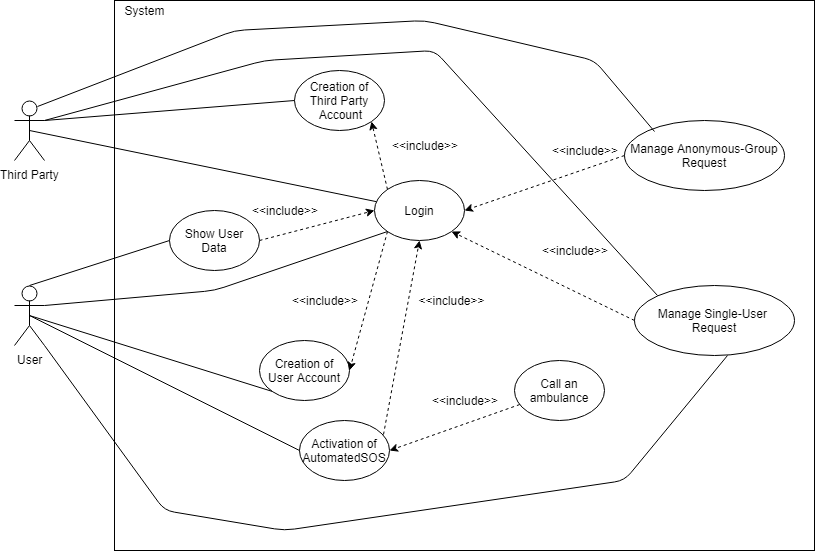

The diagram above was exported from draw.io. Its source (the exported page's mxGraphModel, read from the mxfile embedded in the PNG):
<mxGraphModel dx="832" dy="453" grid="1" gridSize="10" guides="1" tooltips="1" connect="1" arrows="1" fold="1" page="1" pageScale="1" pageWidth="827" pageHeight="1169" background="#ffffff" math="0" shadow="0">
  <root>
    <mxCell id="0" />
    <mxCell id="1" parent="0" />
    <mxCell id="25" value="" style="rounded=0;whiteSpace=wrap;html=1;" vertex="1" parent="1">
      <mxGeometry x="130" y="70" width="700" height="550" as="geometry" />
    </mxCell>
    <mxCell id="2" value="User" style="shape=umlActor;verticalLabelPosition=bottom;labelBackgroundColor=#ffffff;verticalAlign=top;html=1;outlineConnect=0;" vertex="1" parent="1">
      <mxGeometry x="30" y="355" width="30" height="60" as="geometry" />
    </mxCell>
    <mxCell id="3" value="Third Party&lt;br&gt;&lt;br&gt;" style="shape=umlActor;verticalLabelPosition=bottom;labelBackgroundColor=#ffffff;verticalAlign=top;html=1;outlineConnect=0;" vertex="1" parent="1">
      <mxGeometry x="30" y="170" width="30" height="60" as="geometry" />
    </mxCell>
    <mxCell id="9" value="Call an ambulance" style="ellipse;whiteSpace=wrap;html=1;" vertex="1" parent="1">
      <mxGeometry x="530" y="430" width="90" height="60" as="geometry" />
    </mxCell>
    <mxCell id="10" value="Activation of AutomatedSOS&lt;br&gt;" style="ellipse;whiteSpace=wrap;html=1;" vertex="1" parent="1">
      <mxGeometry x="315" y="490" width="90" height="60" as="geometry" />
    </mxCell>
    <mxCell id="12" value="Manage Anonymous-Group Request" style="ellipse;whiteSpace=wrap;html=1;" vertex="1" parent="1">
      <mxGeometry x="640" y="190" width="160" height="70" as="geometry" />
    </mxCell>
    <mxCell id="13" value="Login&lt;br&gt;" style="ellipse;whiteSpace=wrap;html=1;" vertex="1" parent="1">
      <mxGeometry x="390" y="250" width="90" height="60" as="geometry" />
    </mxCell>
    <mxCell id="15" value="&lt;span&gt;Creation of Third Party&lt;br&gt;&amp;nbsp;Account&lt;/span&gt;" style="ellipse;whiteSpace=wrap;html=1;" vertex="1" parent="1">
      <mxGeometry x="310" y="140" width="90" height="60" as="geometry" />
    </mxCell>
    <mxCell id="16" value="Creation of User Account" style="ellipse;whiteSpace=wrap;html=1;" vertex="1" parent="1">
      <mxGeometry x="275" y="410" width="90" height="60" as="geometry" />
    </mxCell>
    <mxCell id="20" value="Manage Single-User&amp;nbsp; Request" style="ellipse;whiteSpace=wrap;html=1;" vertex="1" parent="1">
      <mxGeometry x="650" y="355" width="160" height="70" as="geometry" />
    </mxCell>
    <mxCell id="30" value="System" style="text;html=1;strokeColor=none;fillColor=none;align=center;verticalAlign=middle;whiteSpace=wrap;rounded=0;" vertex="1" parent="1">
      <mxGeometry x="140" y="70" width="40" height="20" as="geometry" />
    </mxCell>
    <mxCell id="32" value="" style="endArrow=none;html=1;entryX=0;entryY=0.5;exitX=0.5;exitY=0.5;exitPerimeter=0;" edge="1" parent="1" source="2" target="10">
      <mxGeometry width="50" height="50" relative="1" as="geometry">
        <mxPoint x="80" y="415" as="sourcePoint" />
        <mxPoint x="130" y="365" as="targetPoint" />
      </mxGeometry>
    </mxCell>
    <mxCell id="33" value="" style="endArrow=none;html=1;entryX=0;entryY=1;exitX=0.5;exitY=0.5;exitPerimeter=0;" edge="1" parent="1" source="2" target="16">
      <mxGeometry width="50" height="50" relative="1" as="geometry">
        <mxPoint x="80" y="405" as="sourcePoint" />
        <mxPoint x="130" y="355" as="targetPoint" />
      </mxGeometry>
    </mxCell>
    <mxCell id="34" value="" style="endArrow=none;html=1;exitX=1;exitY=0.3333333333333333;exitPerimeter=0;entryX=0;entryY=1;" edge="1" parent="1" source="2" target="13">
      <mxGeometry width="50" height="50" relative="1" as="geometry">
        <mxPoint x="80" y="395" as="sourcePoint" />
        <mxPoint x="130" y="345" as="targetPoint" />
        <Array as="points">
          <mxPoint x="230" y="360" />
        </Array>
      </mxGeometry>
    </mxCell>
    <mxCell id="37" value="" style="endArrow=none;html=1;exitX=0.5;exitY=0.5;exitPerimeter=0;" edge="1" parent="1" source="3" target="13">
      <mxGeometry width="50" height="50" relative="1" as="geometry">
        <mxPoint x="55" y="210" as="sourcePoint" />
        <mxPoint x="213" y="319" as="targetPoint" />
      </mxGeometry>
    </mxCell>
    <mxCell id="47" value="" style="endArrow=classic;html=1;dashed=1;strokeColor=#000000;strokeWidth=1;entryX=1;entryY=0.5;" edge="1" parent="1" source="9" target="10">
      <mxGeometry width="50" height="50" relative="1" as="geometry">
        <mxPoint x="330" y="490" as="sourcePoint" />
        <mxPoint x="380" y="440" as="targetPoint" />
      </mxGeometry>
    </mxCell>
    <mxCell id="49" value="" style="endArrow=none;html=1;strokeColor=#000000;strokeWidth=1;entryX=0;entryY=0.5;exitX=1;exitY=0.3333333333333333;exitPerimeter=0;" edge="1" parent="1" source="3" target="15">
      <mxGeometry width="50" height="50" relative="1" as="geometry">
        <mxPoint x="110" y="220" as="sourcePoint" />
        <mxPoint x="160" y="170" as="targetPoint" />
      </mxGeometry>
    </mxCell>
    <mxCell id="50" value="&amp;lt;&amp;lt;include&amp;gt;&amp;gt;" style="text;html=1;strokeColor=none;fillColor=none;align=center;verticalAlign=middle;whiteSpace=wrap;rounded=0;" vertex="1" parent="1">
      <mxGeometry x="440" y="460" width="80" height="20" as="geometry" />
    </mxCell>
    <mxCell id="52" value="" style="endArrow=classic;html=1;dashed=1;strokeColor=#000000;strokeWidth=1;entryX=1;entryY=0.5;exitX=0;exitY=1;" edge="1" parent="1" source="13" target="16">
      <mxGeometry width="50" height="50" relative="1" as="geometry">
        <mxPoint x="555" y="360" as="sourcePoint" />
        <mxPoint x="360" y="360" as="targetPoint" />
      </mxGeometry>
    </mxCell>
    <mxCell id="53" value="" style="endArrow=classic;html=1;dashed=1;strokeColor=#000000;strokeWidth=1;entryX=0.5;entryY=1;exitX=0.933;exitY=0.233;exitPerimeter=0;" edge="1" parent="1" source="10" target="13">
      <mxGeometry width="50" height="50" relative="1" as="geometry">
        <mxPoint x="413" y="311" as="sourcePoint" />
        <mxPoint x="370" y="390" as="targetPoint" />
      </mxGeometry>
    </mxCell>
    <mxCell id="54" value="" style="endArrow=classic;html=1;dashed=1;strokeColor=#000000;strokeWidth=1;entryX=1;entryY=1;exitX=0;exitY=0;" edge="1" parent="1" source="13" target="15">
      <mxGeometry width="50" height="50" relative="1" as="geometry">
        <mxPoint x="413" y="311" as="sourcePoint" />
        <mxPoint x="325" y="390" as="targetPoint" />
      </mxGeometry>
    </mxCell>
    <mxCell id="55" value="" style="endArrow=classic;html=1;dashed=1;strokeColor=#000000;strokeWidth=1;entryX=1;entryY=1;exitX=0;exitY=0.5;" edge="1" parent="1" source="20" target="13">
      <mxGeometry width="50" height="50" relative="1" as="geometry">
        <mxPoint x="495" y="510" as="sourcePoint" />
        <mxPoint x="300" y="510" as="targetPoint" />
      </mxGeometry>
    </mxCell>
    <mxCell id="56" value="" style="endArrow=classic;html=1;dashed=1;strokeColor=#000000;strokeWidth=1;entryX=1;entryY=0.5;exitX=0;exitY=0.5;" edge="1" parent="1" source="12" target="13">
      <mxGeometry width="50" height="50" relative="1" as="geometry">
        <mxPoint x="680" y="390" as="sourcePoint" />
        <mxPoint x="477" y="311" as="targetPoint" />
      </mxGeometry>
    </mxCell>
    <mxCell id="57" value="" style="endArrow=none;html=1;strokeColor=#000000;strokeWidth=1;exitX=0.75;exitY=0.1;exitPerimeter=0;entryX=0.188;entryY=0.157;entryPerimeter=0;" edge="1" parent="1" source="3" target="12">
      <mxGeometry width="50" height="50" relative="1" as="geometry">
        <mxPoint x="60" y="190" as="sourcePoint" />
        <mxPoint x="430" y="90" as="targetPoint" />
        <Array as="points">
          <mxPoint x="250" y="100" />
          <mxPoint x="440" y="90" />
          <mxPoint x="610" y="130" />
        </Array>
      </mxGeometry>
    </mxCell>
    <mxCell id="58" value="" style="endArrow=none;html=1;strokeColor=#000000;strokeWidth=1;exitX=1;exitY=1;exitPerimeter=0;entryX=0.581;entryY=1;entryPerimeter=0;" edge="1" parent="1" source="2" target="20">
      <mxGeometry width="50" height="50" relative="1" as="geometry">
        <mxPoint x="20" y="630" as="sourcePoint" />
        <mxPoint x="420" y="630" as="targetPoint" />
        <Array as="points">
          <mxPoint x="180" y="580" />
          <mxPoint x="300" y="600" />
          <mxPoint x="640" y="550" />
        </Array>
      </mxGeometry>
    </mxCell>
    <mxCell id="61" value="" style="endArrow=none;html=1;strokeColor=#000000;strokeWidth=1;exitX=1;exitY=0.3333333333333333;exitPerimeter=0;entryX=0;entryY=0;" edge="1" parent="1" source="3" target="20">
      <mxGeometry width="50" height="50" relative="1" as="geometry">
        <mxPoint x="63" y="186" as="sourcePoint" />
        <mxPoint x="707" y="211" as="targetPoint" />
        <Array as="points">
          <mxPoint x="280" y="130" />
          <mxPoint x="450" y="120" />
        </Array>
      </mxGeometry>
    </mxCell>
    <mxCell id="62" value="Show User Data&lt;br&gt;" style="ellipse;whiteSpace=wrap;html=1;" vertex="1" parent="1">
      <mxGeometry x="185" y="280" width="90" height="60" as="geometry" />
    </mxCell>
    <mxCell id="63" value="" style="endArrow=none;html=1;strokeColor=#000000;strokeWidth=1;exitX=0.5;exitY=0;exitPerimeter=0;entryX=0;entryY=0.5;" edge="1" parent="1" source="2" target="62">
      <mxGeometry width="50" height="50" relative="1" as="geometry">
        <mxPoint x="50" y="360" as="sourcePoint" />
        <mxPoint x="100" y="310" as="targetPoint" />
      </mxGeometry>
    </mxCell>
    <mxCell id="64" value="" style="endArrow=classic;html=1;dashed=1;strokeColor=#000000;strokeWidth=1;entryX=0;entryY=0.5;exitX=1;exitY=0.5;" edge="1" parent="1" source="62" target="13">
      <mxGeometry width="50" height="50" relative="1" as="geometry">
        <mxPoint x="334" y="474" as="sourcePoint" />
        <mxPoint x="445" y="320" as="targetPoint" />
      </mxGeometry>
    </mxCell>
    <mxCell id="67" value="&amp;lt;&amp;lt;include&amp;gt;&amp;gt;" style="text;html=1;strokeColor=none;fillColor=none;align=center;verticalAlign=middle;whiteSpace=wrap;rounded=0;" vertex="1" parent="1">
      <mxGeometry x="400" y="205" width="80" height="20" as="geometry" />
    </mxCell>
    <mxCell id="68" value="&amp;lt;&amp;lt;include&amp;gt;&amp;gt;" style="text;html=1;strokeColor=none;fillColor=none;align=center;verticalAlign=middle;whiteSpace=wrap;rounded=0;" vertex="1" parent="1">
      <mxGeometry x="260" y="270" width="80" height="20" as="geometry" />
    </mxCell>
    <mxCell id="69" value="&amp;lt;&amp;lt;include&amp;gt;&amp;gt;" style="text;html=1;strokeColor=none;fillColor=none;align=center;verticalAlign=middle;whiteSpace=wrap;rounded=0;" vertex="1" parent="1">
      <mxGeometry x="300" y="360" width="80" height="20" as="geometry" />
    </mxCell>
    <mxCell id="70" value="&amp;lt;&amp;lt;include&amp;gt;&amp;gt;" style="text;html=1;strokeColor=none;fillColor=none;align=center;verticalAlign=middle;whiteSpace=wrap;rounded=0;" vertex="1" parent="1">
      <mxGeometry x="560" y="210" width="80" height="20" as="geometry" />
    </mxCell>
    <mxCell id="71" value="&amp;lt;&amp;lt;include&amp;gt;&amp;gt;" style="text;html=1;strokeColor=none;fillColor=none;align=center;verticalAlign=middle;whiteSpace=wrap;rounded=0;" vertex="1" parent="1">
      <mxGeometry x="550" y="310" width="80" height="20" as="geometry" />
    </mxCell>
    <mxCell id="74" value="&amp;lt;&amp;lt;include&amp;gt;&amp;gt;" style="text;html=1;strokeColor=none;fillColor=none;align=center;verticalAlign=middle;whiteSpace=wrap;rounded=0;" vertex="1" parent="1">
      <mxGeometry x="430" y="360" width="75" height="20" as="geometry" />
    </mxCell>
  </root>
</mxGraphModel>